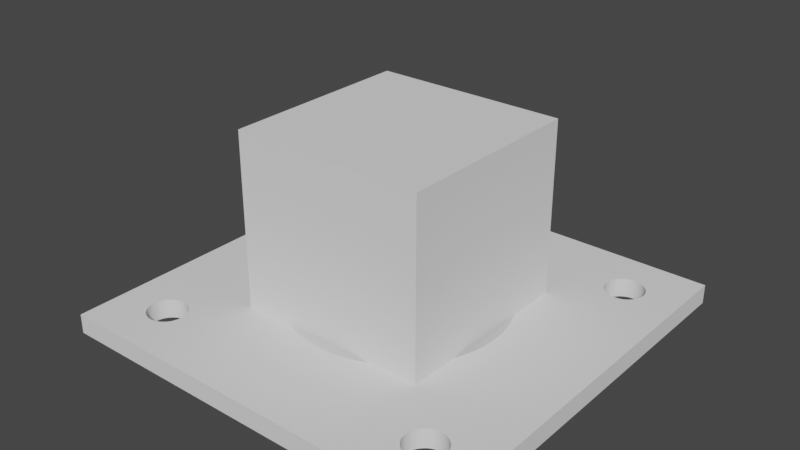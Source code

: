 # Source: nema17template.blend  (saved by Blender 4.0.36; exported with 4.5.12 LTS)
import bpy
from mathutils import Matrix  # noqa: F401  (used for matrix-valued properties, if any)

bpy.ops.wm.read_factory_settings(use_empty=True)
scene = bpy.context.scene
scene.name = 'Scene'

# ---- collections
col_collection = bpy.data.collections.new('Collection'); scene.collection.children.link(col_collection)

# ---- world
world_world = bpy.data.worlds.new('World'); scene.world = world_world
world_world.use_nodes = True; world_world.node_tree.nodes.clear()
_N = world_world.node_tree.nodes; _L = world_world.node_tree.links
n0 = _N.new('ShaderNodeOutputWorld'); n0.name = 'World Output'; n0.location = (300, 300)
n1 = _N.new('ShaderNodeBackground'); n1.name = 'Background'; n1.location = (10, 300)
n1.inputs[0].default_value = (0.05088, 0.05088, 0.05088, 1.0)
_L.new(n1.outputs[0], n0.inputs[0])
n0.is_active_output = True
world_world.color = (0.05088, 0.05088, 0.05088)
world_world.use_sun_shadow = False
world_world.sun_shadow_jitter_overblur = 0.0

# ---- meshes
me_square = bpy.data.meshes.new('Square')
me_square.from_pydata([(21.15, 21.15, 0.0), (-21.15, 21.15, 0.0), (-21.15, -21.15, 0.0), (21.15, -21.15, 0.0), (21.15, -18.02, 0.0), (21.15, -14.54, 0.0), (21.15, -5.239, 0.0), (21.15, 2.384e-06, 0.0), (21.15, 10.18, 0.0), (21.15, 14.54, 0.0), (6.736e-16, 11.0, 0.0), (-1.493, 10.9, 0.0), (-2.924, 10.61, 0.0), (-4.282, 10.14, 0.0), (-5.552, 9.498, 0.0), (-6.722, 8.708, 0.0), (-7.778, 7.778, 0.0), (-8.708, 6.722, 0.0), (-9.498, 5.552, 0.0), (-10.14, 4.282, 0.0), (-10.61, 2.924, 0.0), (-10.9, 1.493, 0.0), (-11.0, 1.347e-15, 0.0), (-10.9, -1.493, 0.0), (-10.61, -2.924, 0.0), (-10.14, -4.282, 0.0), (-9.498, -5.552, 0.0), (-8.708, -6.722, 0.0), (-7.778, -7.778, 0.0), (-6.722, -8.708, 0.0), (-5.552, -9.498, 0.0), (-4.282, -10.14, 0.0), (-2.924, -10.61, 0.0), (-1.493, -10.9, 0.0), (-2.021e-15, -11.0, 0.0), (1.493, -10.9, 0.0), (2.924, -10.61, 0.0), (4.282, -10.14, 0.0), (5.552, -9.498, 0.0), (6.722, -8.708, 0.0), (7.778, -7.778, 0.0), (8.708, -6.722, 0.0), (9.498, -5.552, 0.0), (10.14, -4.282, 0.0), (10.61, -2.924, 0.0), (10.9, -1.493, 0.0), (11.0, -2.694e-15, 0.0), (10.9, 1.493, 0.0), (10.61, 2.924, 0.0), (10.14, 4.282, 0.0), (9.498, 5.552, 0.0), (8.708, 6.722, 0.0), (7.778, 7.778, 0.0), (6.722, 8.708, 0.0), (5.552, 9.498, 0.0), (4.282, 10.14, 0.0), (2.924, 10.61, 0.0), (1.493, 10.9, 0.0), (-15.5, 17.5, 0.0), (-15.77, 17.48, 0.0), (-16.03, 17.43, 0.0), (-16.28, 17.34, 0.0), (-16.51, 17.23, 0.0), (-16.72, 17.08, 0.0), (-16.91, 16.91, 0.0), (-17.08, 16.72, 0.0), (-17.23, 16.51, 0.0), (-17.34, 16.28, 0.0), (-17.43, 16.03, 0.0), (-17.48, 15.77, 0.0), (-17.5, 15.5, 0.0), (-17.48, 15.23, 0.0), (-17.43, 14.97, 0.0), (-17.34, 14.72, 0.0), (-17.23, 14.49, 0.0), (-17.08, 14.28, 0.0), (-16.91, 14.09, 0.0), (-16.72, 13.92, 0.0), (-16.51, 13.77, 0.0), (-16.28, 13.66, 0.0), (-16.03, 13.57, 0.0), (-15.77, 13.52, 0.0), (-15.5, 13.5, 0.0), (-15.23, 13.52, 0.0), (-14.97, 13.57, 0.0), (-14.72, 13.66, 0.0), (-14.49, 13.77, 0.0), (-14.28, 13.92, 0.0), (-14.09, 14.09, 0.0), (-13.92, 14.28, 0.0), (-13.77, 14.49, 0.0), (-13.66, 14.72, 0.0), (-13.57, 14.97, 0.0), (-13.52, 15.23, 0.0), (-13.5, 15.5, 0.0), (-13.52, 15.77, 0.0), (-13.57, 16.03, 0.0), (-13.66, 16.28, 0.0), (-13.77, 16.51, 0.0), (-13.92, 16.72, 0.0), (-14.09, 16.91, 0.0), (-14.28, 17.08, 0.0), (-14.49, 17.23, 0.0), (-14.72, 17.34, 0.0), (-14.97, 17.43, 0.0), (-15.23, 17.48, 0.0), (15.5, 17.5, 0.0), (15.23, 17.48, 0.0), (14.97, 17.43, 0.0), (14.72, 17.34, 0.0), (14.49, 17.23, 0.0), (14.28, 17.08, 0.0), (14.09, 16.91, 0.0), (13.92, 16.72, 0.0), (13.77, 16.51, 0.0), (13.66, 16.28, 0.0), (13.57, 16.03, 0.0), (13.52, 15.77, 0.0), (13.5, 15.5, 0.0), (13.52, 15.23, 0.0), (13.57, 14.97, 0.0), (13.66, 14.72, 0.0), (13.77, 14.49, 0.0), (13.92, 14.28, 0.0), (14.09, 14.09, 0.0), (14.28, 13.92, 0.0), (14.49, 13.77, 0.0), (14.72, 13.66, 0.0), (14.97, 13.57, 0.0), (15.23, 13.52, 0.0), (15.5, 13.5, 0.0), (15.77, 13.52, 0.0), (16.03, 13.57, 0.0), (16.28, 13.66, 0.0), (16.51, 13.77, 0.0), (16.72, 13.92, 0.0), (16.91, 14.09, 0.0), (17.08, 14.28, 0.0), (17.23, 14.49, 0.0), (17.34, 14.72, 0.0), (17.43, 14.97, 0.0), (17.48, 15.23, 0.0), (17.5, 15.5, 0.0), (17.48, 15.77, 0.0), (17.43, 16.03, 0.0), (17.34, 16.28, 0.0), (17.23, 16.51, 0.0), (17.08, 16.72, 0.0), (16.91, 16.91, 0.0), (16.72, 17.08, 0.0), (16.51, 17.23, 0.0), (16.28, 17.34, 0.0), (16.03, 17.43, 0.0), (15.77, 17.48, 0.0), (15.5, -13.5, 0.0), (15.23, -13.52, 0.0), (14.97, -13.57, 0.0), (14.72, -13.66, 0.0), (14.49, -13.77, 0.0), (14.28, -13.92, 0.0), (14.09, -14.09, 0.0), (13.92, -14.28, 0.0), (13.77, -14.49, 0.0), (13.66, -14.72, 0.0), (13.57, -14.97, 0.0), (13.52, -15.23, 0.0), (13.5, -15.5, 0.0), (13.52, -15.77, 0.0), (13.57, -16.03, 0.0), (13.66, -16.28, 0.0), (13.77, -16.51, 0.0), (13.92, -16.72, 0.0), (14.09, -16.91, 0.0), (14.28, -17.08, 0.0), (14.49, -17.23, 0.0), (14.72, -17.34, 0.0), (14.97, -17.43, 0.0), (15.23, -17.48, 0.0), (15.5, -17.5, 0.0), (15.77, -17.48, 0.0), (16.03, -17.43, 0.0), (16.28, -17.34, 0.0), (16.51, -17.23, 0.0), (16.72, -17.08, 0.0), (16.91, -16.91, 0.0), (17.08, -16.72, 0.0), (17.23, -16.51, 0.0), (17.34, -16.28, 0.0), (17.43, -16.03, 0.0), (17.48, -15.77, 0.0), (17.5, -15.5, 0.0), (17.48, -15.23, 0.0), (17.43, -14.97, 0.0), (17.34, -14.72, 0.0), (17.23, -14.49, 0.0), (17.08, -14.28, 0.0), (16.91, -14.09, 0.0), (16.72, -13.92, 0.0), (16.51, -13.77, 0.0), (16.28, -13.66, 0.0), (16.03, -13.57, 0.0), (15.77, -13.52, 0.0), (-15.5, -13.5, 0.0), (-15.77, -13.52, 0.0), (-16.03, -13.57, 0.0), (-16.28, -13.66, 0.0), (-16.51, -13.77, 0.0), (-16.72, -13.92, 0.0), (-16.91, -14.09, 0.0), (-17.08, -14.28, 0.0), (-17.23, -14.49, 0.0), (-17.34, -14.72, 0.0), (-17.43, -14.97, 0.0), (-17.48, -15.23, 0.0), (-17.5, -15.5, 0.0), (-17.48, -15.77, 0.0), (-17.43, -16.03, 0.0), (-17.34, -16.28, 0.0), (-17.23, -16.51, 0.0), (-17.08, -16.72, 0.0), (-16.91, -16.91, 0.0), (-16.72, -17.08, 0.0), (-16.51, -17.23, 0.0), (-16.28, -17.34, 0.0), (-16.03, -17.43, 0.0), (-15.77, -17.48, 0.0), (-15.5, -17.5, 0.0), (-15.23, -17.48, 0.0), (-14.97, -17.43, 0.0), (-14.72, -17.34, 0.0), (-14.49, -17.23, 0.0), (-14.28, -17.08, 0.0), (-14.09, -16.91, 0.0), (-13.92, -16.72, 0.0), (-13.77, -16.51, 0.0), (-13.66, -16.28, 0.0), (-13.57, -16.03, 0.0), (-13.52, -15.77, 0.0), (-13.5, -15.5, 0.0), (-13.52, -15.23, 0.0), (-13.57, -14.97, 0.0), (-13.66, -14.72, 0.0), (-13.77, -14.49, 0.0), (-13.92, -14.28, 0.0), (-14.09, -14.09, 0.0), (-14.28, -13.92, 0.0), (-14.49, -13.77, 0.0), (-14.72, -13.66, 0.0), (-14.97, -13.57, 0.0), (-15.23, -13.52, 0.0)], [], [(121, 120, 119, 118, 117, 116, 95, 94, 93, 92, 91, 90, 89, 88, 87, 86, 85, 84, 83, 82, 81, 80, 79, 78, 77, 76, 75, 74, 73, 72, 71, 70, 69, 68, 67, 66, 65, 64, 63, 62, 61, 60, 59, 58, 105, 104, 103, 102, 101, 110, 109, 108, 107, 106, 153, 152, 151, 150, 149, 148, 147, 146, 145, 144, 143, 142, 141, 9, 0, 1, 2, 3, 4, 193, 192, 191, 190, 189, 188, 187, 186, 185, 184, 183, 182, 181, 180, 179, 178, 177, 176, 175, 174, 173, 172, 171, 170, 169, 235, 234, 233, 232, 231, 230, 229, 228, 227, 226, 225, 224, 223, 222, 221, 220, 219, 218, 217, 216, 215, 214, 213, 212, 211, 210, 209, 208, 207, 206, 205, 204, 203, 202, 249, 154, 201, 200, 199, 198, 197, 196, 5, 6, 46, 45, 44, 43, 42, 41, 40, 39, 38, 37, 36, 35, 34, 33, 32, 31, 30, 29, 28, 27, 26, 25, 24, 23, 22, 21, 20, 19, 18, 17, 16, 15, 14, 13, 12, 11, 10, 57, 56, 55, 54, 53, 52, 51, 50, 49, 7, 8, 134, 133, 132, 131, 130, 129, 128, 127, 126, 125, 124, 123, 122), (115, 114, 113, 112, 111, 110, 101, 100, 99, 98, 97, 96, 95, 116), (166, 165, 164, 163, 162, 161, 160, 159, 158, 157, 156, 155, 154, 249, 248, 247, 246, 245, 244, 243, 242, 241, 240, 239, 238, 237, 236, 235, 169, 168, 167), (46, 6, 7, 49, 48, 47), (140, 139, 138, 137, 136, 135, 134, 8, 9, 141), (5, 196, 195, 194, 193, 4)])
_uv = me_square.uv_layers.new(name='UVMap')
_uv.uv.foreach_set('vector', [0.554, 0.0, 0.5505, 0.0, 0.547, 0.0, 0.5436, 0.0, 0.5401, 0.0, 0.5366, 0.0, 0.4634, 0.0, 0.4599, 0.0, 0.4564, 0.0, 0.453, 0.0, 0.4495, 0.0, 0.446, 0.0, 0.4425, 0.0, 0.439, 0.0, 0.4355, 0.0, 0.4321, 0.0, 0.4286, 0.0, 0.4251, 0.0, 0.4216, 0.0, 0.4181, 0.0, 0.4146, 0.0, 0.4111, 0.0, 0.4077, 0.0, 0.4042, 0.0, 0.4007, 0.0, 0.3972, 0.0, 0.3937, 0.0, 0.3902, 0.0, 0.3868, 0.0, 0.3833, 0.0, 0.3798, 0.0, 0.3763, 0.0, 0.3728, 0.0, 0.3693, 0.0, 0.3659, 0.0, 0.3624, 0.0, 0.3589, 0.0, 0.3554, 0.0, 0.3519, 0.0, 0.3484, 0.0, 0.3449, 0.0, 0.3415, 0.0, 0.338, 0.0, 0.3345, 0.0, 0.4983, 0.0, 0.4948, 0.0, 0.4913, 0.0, 0.4878, 0.0, 0.4843, 0.0, 0.5157, 0.0, 0.5122, 0.0, 0.5087, 0.0, 0.5052, 0.0, 0.5017, 0.0, 0.6655, 0.0, 0.662, 0.0, 0.6585, 0.0, 0.6551, 0.0, 0.6516, 0.0, 0.6481, 0.0, 0.6446, 0.0, 0.6411, 0.0, 0.6376, 0.0, 0.6341, 0.0, 0.6307, 0.0, 0.6272, 0.0, 0.6237, 0.0, 0.1568, 0.0, 0.0, 0.0, 0.04181, 0.0, 0.08362, 0.0, 0.1254, 0.0, 0.1324, 0.0, 0.8049, 0.0, 0.8014, 0.0, 0.7979, 0.0, 0.7944, 0.0, 0.7909, 0.0, 0.7875, 0.0, 0.784, 0.0, 0.7805, 0.0, 0.777, 0.0, 0.7735, 0.0, 0.77, 0.0, 0.7666, 0.0, 0.7631, 0.0, 0.7596, 0.0, 0.7561, 0.0, 0.7526, 0.0, 0.7491, 0.0, 0.7456, 0.0, 0.7422, 0.0, 0.7387, 0.0, 0.7352, 0.0, 0.7317, 0.0, 0.7282, 0.0, 0.7247, 0.0, 0.7213, 0.0, 0.9512, 0.0, 0.9477, 0.0, 0.9443, 0.0, 0.9408, 0.0, 0.9373, 0.0, 0.9338, 0.0, 0.9303, 0.0, 0.9268, 0.0, 0.9233, 0.0, 0.9199, 0.0, 0.9164, 0.0, 0.9129, 0.0, 0.9094, 0.0, 0.9059, 0.0, 0.9024, 0.0, 0.899, 0.0, 0.8955, 0.0, 0.892, 0.0, 0.8885, 0.0, 0.885, 0.0, 0.8815, 0.0, 0.878, 0.0, 0.8746, 0.0, 0.8711, 0.0, 0.8676, 0.0, 0.8641, 0.0, 0.8606, 0.0, 0.8571, 0.0, 0.8537, 0.0, 0.8502, 0.0, 0.8467, 0.0, 0.8432, 0.0, 0.8397, 0.0, 0.8362, 0.0, 1.0, 0.0, 0.669, 0.0, 0.8328, 0.0, 0.8293, 0.0, 0.8258, 0.0, 0.8223, 0.0, 0.8188, 0.0, 0.8153, 0.0, 0.1359, 0.0, 0.1429, 0.0, 0.2927, 0.0, 0.2892, 0.0, 0.2857, 0.0, 0.2822, 0.0, 0.2787, 0.0, 0.2753, 0.0, 0.2718, 0.0, 0.2683, 0.0, 0.2648, 0.0, 0.2613, 0.0, 0.2578, 0.0, 0.2544, 0.0, 0.2509, 0.0, 0.2474, 0.0, 0.2439, 0.0, 0.2404, 0.0, 0.2369, 0.0, 0.2334, 0.0, 0.23, 0.0, 0.2265, 0.0, 0.223, 0.0, 0.2195, 0.0, 0.216, 0.0, 0.2125, 0.0, 0.2091, 0.0, 0.2056, 0.0, 0.2021, 0.0, 0.1986, 0.0, 0.1951, 0.0, 0.1916, 0.0, 0.1882, 0.0, 0.1847, 0.0, 0.1812, 0.0, 0.1777, 0.0, 0.1742, 0.0, 0.1707, 0.0, 0.1672, 0.0, 0.331, 0.0, 0.3275, 0.0, 0.324, 0.0, 0.3206, 0.0, 0.3171, 0.0, 0.3136, 0.0, 0.3101, 0.0, 0.3066, 0.0, 0.3031, 0.0, 0.1463, 0.0, 0.1533, 0.0, 0.5993, 0.0, 0.5958, 0.0, 0.5923, 0.0, 0.5889, 0.0, 0.5854, 0.0, 0.5819, 0.0, 0.5784, 0.0, 0.5749, 0.0, 0.5714, 0.0, 0.5679, 0.0, 0.5645, 0.0, 0.561, 0.0, 0.5575, 0.0, 0.5331, 0.0, 0.5296, 0.0, 0.5261, 0.0, 0.5226, 0.0, 0.5192, 0.0, 0.5157, 0.0, 0.4843, 0.0, 0.4808, 0.0, 0.4774, 0.0, 0.4739, 0.0, 0.4704, 0.0, 0.4669, 0.0, 0.4634, 0.0, 0.5366, 0.0, 0.7108, 0.0, 0.7073, 0.0, 0.7038, 0.0, 0.7003, 0.0, 0.6969, 0.0, 0.6934, 0.0, 0.6899, 0.0, 0.6864, 0.0, 0.6829, 0.0, 0.6794, 0.0, 0.676, 0.0, 0.6725, 0.0, 0.669, 0.0, 1.0, 0.0, 0.9965, 0.0, 0.993, 0.0, 0.9895, 0.0, 0.9861, 0.0, 0.9826, 0.0, 0.9791, 0.0, 0.9756, 0.0, 0.9721, 0.0, 0.9686, 0.0, 0.9652, 0.0, 0.9617, 0.0, 0.9582, 0.0, 0.9547, 0.0, 0.9512, 0.0, 0.7213, 0.0, 0.7178, 0.0, 0.7143, 0.0, 0.2927, 0.0, 0.1429, 0.0, 0.1463, 0.0, 0.3031, 0.0, 0.2997, 0.0, 0.2962, 0.0, 0.6202, 0.0, 0.6167, 0.0, 0.6132, 0.0, 0.6098, 0.0, 0.6063, 0.0, 0.6028, 0.0, 0.5993, 0.0, 0.1533, 0.0, 0.1568, 0.0, 0.6237, 0.0, 0.1359, 0.0, 0.8153, 0.0, 0.8118, 0.0, 0.8084, 0.0, 0.8049, 0.0, 0.1324, 0.0])
me_square.update()
me_cube_002 = bpy.data.meshes.new('Cube.002')
me_cube_002.from_pydata([(-0.1, -0.1, -0.1), (-0.1, -0.1, 0.1), (-0.1, 0.1, -0.1), (-0.1, 0.1, 0.1), (0.1, -0.1, -0.1), (0.1, -0.1, 0.1), (0.1, 0.1, -0.1), (0.1, 0.1, 0.1)], [], [(0, 1, 3, 2), (2, 3, 7, 6), (6, 7, 5, 4), (4, 5, 1, 0), (2, 6, 4, 0), (7, 3, 1, 5)])
_uv = me_cube_002.uv_layers.new(name='UVMap')
_uv.uv.foreach_set('vector', [0.375, 0.0, 0.625, 0.0, 0.625, 0.25, 0.375, 0.25, 0.375, 0.25, 0.625, 0.25, 0.625, 0.5, 0.375, 0.5, 0.375, 0.5, 0.625, 0.5, 0.625, 0.75, 0.375, 0.75, 0.375, 0.75, 0.625, 0.75, 0.625, 1.0, 0.375, 1.0, 0.125, 0.5, 0.375, 0.5, 0.375, 0.75, 0.125, 0.75, 0.625, 0.5, 0.875, 0.5, 0.875, 0.75, 0.625, 0.75])
me_cube_002.update()

# ---- objects
ob_square = bpy.data.objects.new('Square', me_square)
ob_cube = bpy.data.objects.new('Cube', me_cube_002)
ob_empty = bpy.data.objects.new('Empty', None)

# ---- transforms, parenting, visibility, modifiers, constraints
ob_square.location = (0.0, 0.0, 0.0)
_m = ob_square.modifiers.new('Solidify', 'SOLIDIFY')
_m.thickness = 2.0
_m.offset = 1.0
ob_cube.location = (0.0, 0.0, 10.0)
ob_cube.scale = (100.0, 100.0, 100.0)
ob_empty.location = (0.0, 0.0, 0.0)
ob_empty.scale = (50.0, 50.0, 1.0)
ob_empty.empty_display_type = 'IMAGE'
ob_empty.empty_display_size = 5.0

# ---- collection membership
scene.collection.objects.link(ob_square)
col_collection.objects.link(ob_cube)
col_collection.objects.link(ob_empty)

# ---- scene / render settings (as saved in the file)
scene.frame_start = 1; scene.frame_end = 250; scene.frame_set(1)
scene.render.engine = 'BLENDER_EEVEE_NEXT'
scene.cycles.use_denoising = False
scene.cycles.samples = 128
scene.cycles.sampling_pattern = 'TABULATED_SOBOL'
scene.cycles.use_adaptive_sampling = False
scene.cycles.use_light_tree = False
scene.view_settings.view_transform = 'Filmic'
scene.unit_settings.scale_length = 0.001
bpy.context.view_layer.update()

# ---- added for rendering (the .blend has no active camera and no usable light): camera, sun
cam_auto = bpy.data.cameras.new('AutoCamera')
cam_auto.lens = 50.0
cam_auto.sensor_width = 36.0
cam_auto.clip_end = 1024.2
ob_auto_camera = bpy.data.objects.new('AutoCamera', cam_auto)
scene.collection.objects.link(ob_auto_camera)
ob_auto_camera.location = (58.3595, -70.0313, 56.6876)
ob_auto_camera.rotation_euler = (1.09748, -7.21219e-08, 0.694738)
scene.camera = ob_auto_camera
light_auto_sun = bpy.data.lights.new('AutoSun', 'SUN')
light_auto_sun.energy = 3.0
light_auto_sun.angle = 0.0523599
ob_auto_sun = bpy.data.objects.new('AutoSun', light_auto_sun)
scene.collection.objects.link(ob_auto_sun)
ob_auto_sun.rotation_euler = (0.872665, 0.174533, 0.523599)
bpy.context.view_layer.update()
